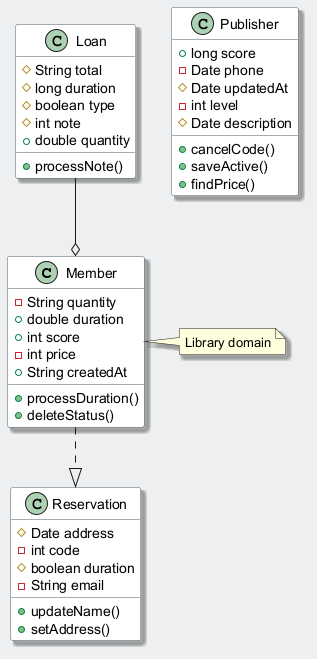

The diagram above was rendered by PlantUML. Its source (embedded in the PNG):
@startuml
skinparam backgroundColor #ECEFF1
skinparam classBackgroundColor #FFFFFF
skinparam classBorderColor #455A64
skinparam shadowing true
class Member {
  -String quantity
  +double duration
  +int score
  -int price
  +String createdAt
  +processDuration()
  +deleteStatus()
}
class Loan {
  #String total
  #long duration
  #boolean type
  #int note
  +double quantity
  +processNote()
}
class Publisher {
  +long score
  -Date phone
  #Date updatedAt
  -int level
  #Date description
  +cancelCode()
  +saveActive()
  +findPrice()
}
class Reservation {
  #Date address
  -int code
  #boolean duration
  -String email
  +updateName()
  +setAddress()
}
Loan --o Member
Member ..|> Reservation
note right of Member : Library domain
@enduml